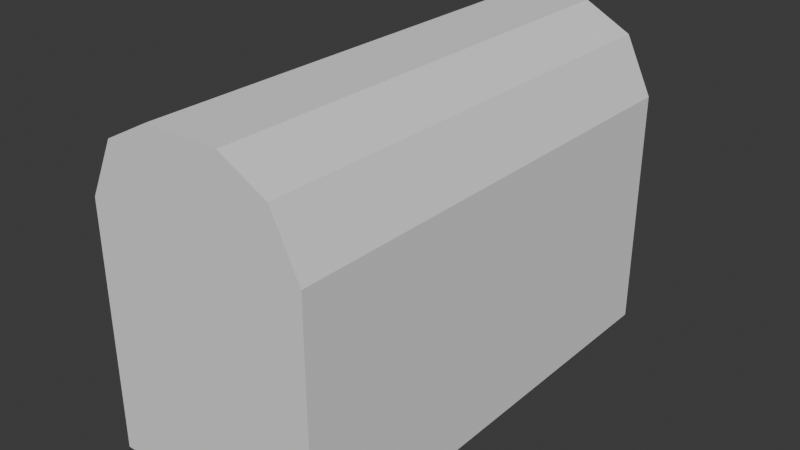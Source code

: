 # Source: Obj_Chest_Normal_A_.blend  (saved by Blender 5.0.119; exported with 4.5.12 LTS)
import bpy
from mathutils import Matrix  # noqa: F401  (used for matrix-valued properties, if any)

bpy.ops.wm.read_factory_settings(use_empty=True)
scene = bpy.context.scene
scene.name = 'Scene'

# ---- collections
col_collection = bpy.data.collections.new('Collection'); scene.collection.children.link(col_collection)

# ---- world
world_world = bpy.data.worlds.new('World'); scene.world = world_world
world_world.use_nodes = True; world_world.node_tree.nodes.clear()
_N = world_world.node_tree.nodes; _L = world_world.node_tree.links
n0 = _N.new('ShaderNodeOutputWorld'); n0.name = 'World Output'; n0.location = (200, 100)
n1 = _N.new('ShaderNodeBackground'); n1.name = 'Background'; n1.location = (-200, 100)
n1.inputs[0].default_value = (0.05088, 0.05088, 0.05088, 1.0)
_L.new(n1.outputs[0], n0.inputs[0])
n0.is_active_output = True
world_world.color = (0.05088, 0.05088, 0.05088)
world_world.sun_shadow_jitter_overblur = 0.0

# ---- meshes
me_cube_001 = bpy.data.meshes.new('Cube.001')
me_cube_001.from_pydata([(-1.0, -1.0, -1.0), (-1.0, -1.0, 1.0), (-1.0, 1.0, -1.0), (-1.0, 1.0, 1.0), (1.0, 1.0, -1.0), (1.0, 1.0, 1.0), (-1.0, 0.0, -1.0), (-1.0, 0.0, 1.0), (1.0, 0.0, -1.0), (1.0, 0.0, 1.0), (0.0, 1.0, -1.0), (0.0, 1.0, 1.0), (0.0, 0.0, 1.0), (0.0, 0.0, -1.0), (1.0, 0.5, -1.0), (1.0, 0.5, 1.0), (0.0, 0.5, -1.0), (0.0, 0.5, 1.0), (1.0, 1.0, 0.3333), (1.0, 1.0, -0.3333), (1.0, 0.0, 0.3333), (1.0, 0.0, -0.3333), (0.0, 1.0, 0.3333), (0.0, 1.0, -0.3333), (1.0, 0.5, 0.3333), (1.0, 0.5, -0.3333), (0.3295, 1.0, 1.0), (0.3295, 0.0, 1.0), (0.3295, 1.0, -1.0), (0.3295, 0.0, -1.0), (0.3295, 0.5, -1.0), (0.3295, 1.0, -0.3333), (0.3295, 1.0, 0.3333), (0.0, 0.5, 1.0), (0.0, 0.0, 1.0), (0.0, 1.0, 1.0), (0.3296, 1.0, 1.666), (0.754, 1.0, 1.462), (0.754, 0.5, 1.462), (0.754, 0.0, 1.462), (0.3296, 0.0, 1.666), (0.3296, 0.5, 1.666), (0.0, 0.5, 1.666), (0.0, 0.0, 1.666), (0.0, 1.0, 1.666)], [(6, 0), (0, 1), (7, 3), (3, 2), (2, 6), (1, 7)], [(32, 26, 5, 18), (30, 14, 8, 29), (24, 15, 9, 20), (17, 12, 34, 33), (18, 5, 15, 24), (28, 4, 14, 30), (4, 19, 25, 14), (19, 18, 24, 25), (14, 25, 21, 8), (25, 24, 20, 21), (28, 31, 19, 4), (31, 32, 18, 19), (23, 22, 32, 31), (10, 23, 31, 28), (10, 28, 30, 16), (35, 33, 42, 44), (34, 27, 40, 43), (16, 30, 29, 13), (22, 11, 26, 32), (5, 26, 36, 37), (33, 34, 43, 42), (11, 17, 33, 35), (12, 27, 34), (26, 11, 35), (37, 36, 41, 38), (38, 41, 40, 39), (41, 42, 43, 40), (36, 44, 42, 41), (9, 15, 38, 39), (15, 5, 37, 38), (26, 35, 44, 36)])
_uv = me_cube_001.uv_layers.new(name='UVMap')
_uv.uv.foreach_set('vector', [0.5417, 0.4162, 0.625, 0.4162, 0.625, 0.5, 0.5417, 0.5, 0.2912, 0.5625, 0.375, 0.5625, 0.375, 0.625, 0.2912, 0.625, 0.5417, 0.5625, 0.625, 0.5625, 0.625, 0.625, 0.5417, 0.625, 0.75, 0.5625, 0.75, 0.625, 0.75, 0.625, 0.75, 0.5625, 0.5417, 0.5, 0.625, 0.5, 0.625, 0.5625, 0.5417, 0.5625, 0.2912, 0.5, 0.375, 0.5, 0.375, 0.5625, 0.2912, 0.5625, 0.375, 0.5, 0.4583, 0.5, 0.4583, 0.5625, 0.375, 0.5625, 0.4583, 0.5, 0.5417, 0.5, 0.5417, 0.5625, 0.4583, 0.5625, 0.375, 0.5625, 0.4583, 0.5625, 0.4583, 0.625, 0.375, 0.625, 0.4583, 0.5625, 0.5417, 0.5625, 0.5417, 0.625, 0.4583, 0.625, 0.375, 0.4162, 0.4583, 0.4162, 0.4583, 0.5, 0.375, 0.5, 0.4583, 0.4162, 0.5417, 0.4162, 0.5417, 0.5, 0.4583, 0.5, 0.4583, 0.375, 0.5417, 0.375, 0.5417, 0.4162, 0.4583, 0.4162, 0.375, 0.375, 0.4583, 0.375, 0.4583, 0.4162, 0.375, 0.4162, 0.25, 0.5, 0.2912, 0.5, 0.2912, 0.5625, 0.25, 0.5625, 0.75, 0.5, 0.75, 0.5625, 0.75, 0.5625, 0.75, 0.5, 0.75, 0.625, 0.7088, 0.625, 0.7088, 0.625, 0.75, 0.625, 0.25, 0.5625, 0.2912, 0.5625, 0.2912, 0.625, 0.25, 0.625, 0.5417, 0.375, 0.625, 0.375, 0.625, 0.4162, 0.5417, 0.4162, 0.625, 0.5, 0.625, 0.4162, 0.625, 0.4162, 0.6385, 0.4827, 0.75, 0.5625, 0.75, 0.625, 0.75, 0.625, 0.75, 0.5625, 0.75, 0.5, 0.75, 0.5625, 0.75, 0.5625, 0.75, 0.5, 0.75, 0.625, 0.7088, 0.625, 0.75, 0.625, 0.625, 0.4162, 0.625, 0.375, 0.625, 0.375, 0.6385, 0.4827, 0.7088, 0.5, 0.7088, 0.5625, 0.6558, 0.5625, 0.6558, 0.5625, 0.7088, 0.5625, 0.7088, 0.625, 0.6558, 0.625, 0.7088, 0.5625, 0.75, 0.5625, 0.75, 0.625, 0.7088, 0.625, 0.7088, 0.5, 0.75, 0.5, 0.75, 0.5625, 0.7088, 0.5625, 0.625, 0.625, 0.625, 0.5625, 0.6558, 0.5625, 0.6558, 0.625, 0.625, 0.5625, 0.625, 0.5, 0.6385, 0.4827, 0.6558, 0.5625, 0.625, 0.4162, 0.625, 0.375, 0.625, 0.375, 0.625, 0.4162])
me_cube_001.update()

# ---- objects
ob_cube = bpy.data.objects.new('Cube', me_cube_001)

# ---- transforms, parenting, visibility, modifiers, constraints
ob_cube.location = (0.0, 0.0, 0.0)
ob_cube.scale = (1.042, 2.202, 1.133)
_m = ob_cube.modifiers.new('Mirror', 'MIRROR')
_m.use_axis = (True, True, False)
_m.use_clip = True

# ---- collection membership
col_collection.objects.link(ob_cube)

# ---- scene / render settings (as saved in the file)
scene.frame_start = 1; scene.frame_end = 250; scene.frame_set(1)
scene.render.engine = 'BLENDER_EEVEE_NEXT'
scene.render.bake_bias = 0.0
scene.render.bake_samples = 0
scene.cycles.sampling_pattern = 'TABULATED_SOBOL'
scene.eevee.use_volume_custom_range = False
bpy.context.view_layer.update()

# ---- added for rendering (the .blend has no active camera and no usable light): camera, sun
cam_auto = bpy.data.cameras.new('AutoCamera')
cam_auto.lens = 50.0
cam_auto.sensor_width = 36.0
cam_auto.clip_end = 1000.0
ob_auto_camera = bpy.data.objects.new('AutoCamera', cam_auto)
scene.collection.objects.link(ob_auto_camera)
ob_auto_camera.location = (5.30386, -6.36464, 4.62032)
ob_auto_camera.rotation_euler = (1.09748, -7.21219e-08, 0.694738)
scene.camera = ob_auto_camera
light_auto_sun = bpy.data.lights.new('AutoSun', 'SUN')
light_auto_sun.energy = 3.0
light_auto_sun.angle = 0.0523599
ob_auto_sun = bpy.data.objects.new('AutoSun', light_auto_sun)
scene.collection.objects.link(ob_auto_sun)
ob_auto_sun.rotation_euler = (0.872665, 0.174533, 0.523599)
bpy.context.view_layer.update()
